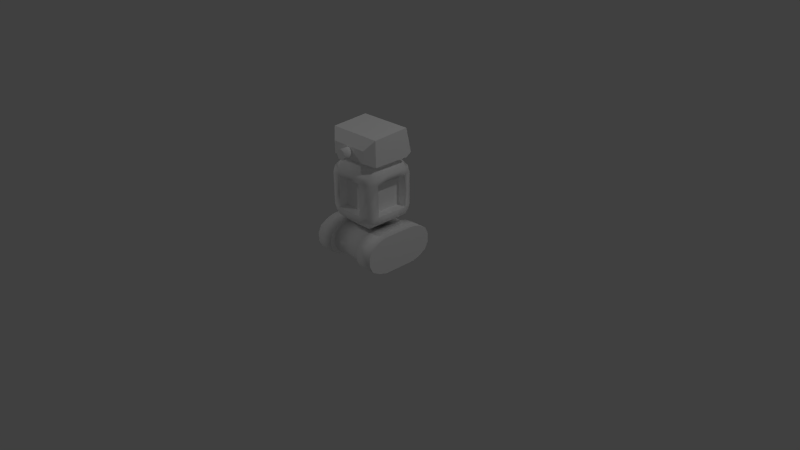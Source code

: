 # Source: botA02.blend  (saved by Blender 2.69.0; exported with 4.5.12 LTS)
import bpy
from mathutils import Matrix  # noqa: F401  (used for matrix-valued properties, if any)

bpy.ops.wm.read_factory_settings(use_empty=True)
scene = bpy.context.scene
scene.name = 'Scene'

# ---- collections
col_collection_1 = bpy.data.collections.new('Collection 1'); scene.collection.children.link(col_collection_1)

# ---- materials (node trees are filled in below, after node groups)
mat_metal = bpy.data.materials.new('Metal')
mat_metal.alpha_threshold = 0.0
mat_metal.use_transparent_shadow = False
mat_metal.preview_render_type = 'SHADERBALL'
mat_metal.diffuse_color = (1.0, 1.0, 1.0, 1.0)
mat_metal.roughness = 0.5
mat_metal.specular_intensity = 1.0
mat_metal.line_color = (0.0, 0.0, 0.0, 1.0)

# ---- material node trees

# ---- world
world_world = bpy.data.worlds.new('World'); scene.world = world_world
world_world.color = (0.05088, 0.05088, 0.05088)
world_world.use_sun_shadow = False
world_world.sun_shadow_jitter_overblur = 0.0
world_world.cycles.sampling_method = 'MANUAL'
world_world.cycles.sample_map_resolution = 256

# ---- cameras
cam_camera = bpy.data.cameras.new('Camera')
cam_camera.clip_end = 100.0
cam_camera.lens = 35.0
cam_camera.sensor_width = 32.0
cam_camera.sensor_height = 18.0
cam_camera.ortho_scale = 7.314
cam_camera.dof.focus_distance = 0.0
cam_camera.dof.aperture_fstop = 128.0

# ---- lights
light_lamp_002 = bpy.data.lights.new('Lamp.002', 'POINT')
light_lamp_002.transmission_factor = 0.0
light_lamp_002.cutoff_distance = 30.0
light_lamp_002.energy = 100.0
light_lamp_002.shadow_buffer_clip_start = 1.001
light_lamp_002.shadow_soft_size = 0.1
light_lamp_002.shadow_maximum_resolution = 0.006
light_lamp_002.use_absolute_resolution = True
light_lamp_002.cycles.use_multiple_importance_sampling = False
light_lamp_001 = bpy.data.lights.new('Lamp.001', 'POINT')
light_lamp_001.transmission_factor = 0.0
light_lamp_001.cutoff_distance = 30.0
light_lamp_001.energy = 100.0
light_lamp_001.shadow_buffer_clip_start = 1.001
light_lamp_001.shadow_soft_size = 0.1
light_lamp_001.shadow_maximum_resolution = 0.006
light_lamp_001.use_absolute_resolution = True
light_lamp_001.cycles.use_multiple_importance_sampling = False
light_lamp = bpy.data.lights.new('Lamp', 'POINT')
light_lamp.transmission_factor = 0.0
light_lamp.cutoff_distance = 30.0
light_lamp.energy = 100.0
light_lamp.shadow_buffer_clip_start = 1.001
light_lamp.shadow_soft_size = 0.1
light_lamp.shadow_maximum_resolution = 0.006
light_lamp.use_absolute_resolution = True
light_lamp.cycles.use_multiple_importance_sampling = False

# ---- meshes
me_bota_head = bpy.data.meshes.new('botA_Head')
me_bota_head.from_pydata([(0.006691, 0.1953, 0.4707), (-0.006593, 0.1954, 0.4707), (-0.01962, 0.1928, 0.4707), (-0.0319, 0.1877, 0.4707), (-0.04295, 0.1803, 0.4707), (-0.05235, 0.1709, 0.4707), (-0.05974, 0.1599, 0.4707), (-0.06483, 0.1476, 0.4707), (-0.06743, 0.1346, 0.4707), (-0.06744, 0.1213, 0.4707), (-0.06486, 0.1083, 0.4707), (-0.05978, 0.09602, 0.4707), (-0.05241, 0.08497, 0.4707), (-0.04303, 0.07557, 0.4707), (-0.03199, 0.06818, 0.4707), (-0.01972, 0.06309, 0.4707), (-0.006691, 0.06048, 0.4707), (0.006593, 0.06048, 0.4707), (0.01962, 0.06306, 0.4707), (0.0319, 0.06813, 0.4707), (0.04295, 0.0755, 0.4707), (0.05235, 0.08489, 0.4707), (0.05974, 0.09593, 0.4707), (0.06483, 0.1082, 0.4707), (0.06743, 0.1212, 0.4707), (0.06744, 0.1345, 0.4707), (0.06486, 0.1475, 0.4707), (0.05978, 0.1598, 0.4707), (0.05241, 0.1709, 0.4707), (0.04303, 0.1803, 0.4707), (0.03199, 0.1877, 0.4707), (0.01972, 0.1927, 0.4707), (0.006691, 0.1953, 0.3482), (-0.006593, 0.1954, 0.3482), (-0.01962, 0.1928, 0.3482), (-0.0319, 0.1877, 0.3482), (-0.04295, 0.1803, 0.3482), (-0.05235, 0.1709, 0.3482), (-0.05974, 0.1599, 0.3482), (-0.06483, 0.1476, 0.3482), (-0.06743, 0.1346, 0.3482), (-0.06744, 0.1213, 0.3482), (-0.06486, 0.1083, 0.3482), (-0.05978, 0.09602, 0.3482), (-0.05241, 0.08497, 0.3482), (-0.04303, 0.07557, 0.3482), (-0.03199, 0.06818, 0.3482), (-0.01972, 0.06309, 0.3482), (-0.006691, 0.06048, 0.3482), (0.006593, 0.06048, 0.3482), (0.01962, 0.06306, 0.3482), (0.0319, 0.06813, 0.3482), (0.04295, 0.0755, 0.3482), (0.05235, 0.08489, 0.3482), (0.05974, 0.09593, 0.3482), (0.06483, 0.1082, 0.3482), (0.06743, 0.1212, 0.3482), (0.06744, 0.1345, 0.3482), (0.06486, 0.1475, 0.3482), (0.05978, 0.1598, 0.3482), (0.05241, 0.1709, 0.3482), (0.04303, 0.1803, 0.3482), (0.03199, 0.1877, 0.3482), (0.01972, 0.1927, 0.3482), (-0.2572, 0.04728, 0.3482), (-0.3675, 0.04838, -0.3203), (0.3675, 0.04838, -0.3203), (0.2572, 0.04728, 0.3482), (-0.2572, 0.2086, 0.3482), (-0.3675, 0.2305, -0.2804), (0.3675, 0.2305, -0.2804), (0.2572, 0.2086, 0.3482), (-0.3675, 0.3412, 0.2475), (-0.3675, 0.375, -0.2475), (-0.3675, -3.913e-08, -0.2475), (-0.3675, 2.775e-07, 0.2475), (0.3675, 0.375, -0.2475), (0.3675, 0.3412, 0.2475), (0.3675, 2.775e-07, 0.2475), (0.3675, -3.913e-08, -0.2475)], [], [(24, 56, 57, 25), (2, 34, 35, 3), (13, 45, 46, 14), (22, 54, 55, 23), (0, 32, 33, 1), (11, 43, 44, 12), (31, 63, 32, 0), (20, 52, 53, 21), (9, 41, 42, 10), (29, 61, 62, 30), (18, 50, 51, 19), (7, 39, 40, 8), (27, 59, 60, 28), (16, 48, 49, 17), (5, 37, 38, 6), (25, 57, 58, 26), (3, 35, 36, 4), (14, 46, 47, 15), (23, 55, 56, 24), (1, 33, 34, 2), (12, 44, 45, 13), (21, 53, 54, 22), (10, 42, 43, 11), (30, 62, 63, 31), (19, 51, 52, 20), (8, 40, 41, 9), (28, 60, 61, 29), (17, 49, 50, 18), (6, 38, 39, 7), (26, 58, 59, 27), (4, 36, 37, 5), (15, 47, 48, 16), (1, 2, 31, 0), (2, 3, 30, 31), (3, 4, 29, 30), (4, 5, 28, 29), (5, 6, 27, 28), (6, 7, 26, 27), (7, 8, 25, 26), (8, 9, 24, 25), (9, 10, 23, 24), (10, 11, 22, 23), (11, 12, 21, 22), (12, 13, 20, 21), (13, 14, 19, 20), (14, 15, 18, 19), (15, 16, 17, 18), (73, 69, 65, 74), (69, 70, 66, 65), (77, 71, 67, 78), (71, 68, 64, 67), (74, 65, 66, 79), (76, 70, 69, 73), (68, 72, 75, 64), (72, 73, 74, 75), (70, 76, 79, 66), (76, 77, 78, 79), (64, 75, 78, 67), (75, 74, 79, 78), (71, 77, 72, 68), (77, 76, 73, 72)])
me_bota_head.polygons.foreach_set('use_smooth', [1, 1, 1, 1, 1, 1, 1, 1, 1, 1, 1, 1, 1, 1, 1, 1, 1, 1, 1, 1, 1, 1, 1, 1, 1, 1, 1, 1, 1, 1, 1, 1, 0, 0, 0, 0, 0, 0, 0, 0, 0, 0, 0, 0, 0, 0, 0, 0, 0, 0, 0, 0, 0, 0, 0, 0, 0, 0, 0, 0, 0])
_uv = me_bota_head.uv_layers.new(name='UVMap')
_uv.uv.foreach_set('vector', [0.6289, 0.7751, 0.3443, 0.7751, 0.3443, 0.7443, 0.6289, 0.7443, 0.6289, 0.4668, 0.3443, 0.4668, 0.3443, 0.436, 0.6289, 0.436, 0.6289, 0.1276, 0.3443, 0.1276, 0.3443, 0.0968, 0.6289, 0.0968, 0.6289, 0.8368, 0.3443, 0.8368, 0.3443, 0.806, 0.6289, 0.806, 0.6289, 0.5285, 0.3443, 0.5285, 0.3443, 0.4976, 0.6289, 0.4976, 0.6289, 0.1893, 0.3443, 0.1893, 0.3443, 0.1585, 0.6289, 0.1585, 0.6289, 0.5593, 0.3443, 0.5593, 0.3443, 0.5285, 0.6289, 0.5285, 0.6289, 0.8985, 0.3443, 0.8985, 0.3443, 0.8676, 0.6289, 0.8676, 0.6289, 0.251, 0.3443, 0.251, 0.3443, 0.2201, 0.6289, 0.2201, 0.6289, 0.621, 0.3443, 0.621, 0.3443, 0.5901, 0.6289, 0.5901, 0.6289, 0.9601, 0.3443, 0.9601, 0.3443, 0.9293, 0.6289, 0.9293, 0.6289, 0.3126, 0.3443, 0.3126, 0.3443, 0.2818, 0.6289, 0.2818, 0.6289, 0.6826, 0.3443, 0.6826, 0.3443, 0.6518, 0.6289, 0.6518, 0.6289, 0.03513, 0.3443, 0.03513, 0.3443, 0.004296, 0.6289, 0.004295, 0.6289, 0.3743, 0.3443, 0.3743, 0.3443, 0.3435, 0.6289, 0.3435, 0.6289, 0.7443, 0.3443, 0.7443, 0.3443, 0.7135, 0.6289, 0.7135, 0.6289, 0.436, 0.3443, 0.436, 0.3443, 0.4051, 0.6289, 0.4051, 0.6289, 0.0968, 0.3443, 0.0968, 0.3443, 0.06596, 0.6289, 0.06596, 0.6289, 0.806, 0.3443, 0.806, 0.3443, 0.7751, 0.6289, 0.7751, 0.6289, 0.4976, 0.3443, 0.4976, 0.3443, 0.4668, 0.6289, 0.4668, 0.6289, 0.1585, 0.3443, 0.1585, 0.3443, 0.1276, 0.6289, 0.1276, 0.6289, 0.8676, 0.3443, 0.8676, 0.3443, 0.8368, 0.6289, 0.8368, 0.6289, 0.2201, 0.3443, 0.2201, 0.3443, 0.1893, 0.6289, 0.1893, 0.6289, 0.5901, 0.3443, 0.5901, 0.3443, 0.5593, 0.6289, 0.5593, 0.6289, 0.9293, 0.3443, 0.9293, 0.3443, 0.8985, 0.6289, 0.8985, 0.6289, 0.2818, 0.3443, 0.2818, 0.3443, 0.251, 0.6289, 0.251, 0.6289, 0.6518, 0.3443, 0.6518, 0.3443, 0.621, 0.6289, 0.621, 0.6289, 0.991, 0.3443, 0.991, 0.3443, 0.9601, 0.6289, 0.9601, 0.6289, 0.3435, 0.3443, 0.3435, 0.3443, 0.3126, 0.6289, 0.3126, 0.6289, 0.7135, 0.3443, 0.7135, 0.3443, 0.6826, 0.6289, 0.6826, 0.6289, 0.4051, 0.3443, 0.4051, 0.3443, 0.3743, 0.6289, 0.3743, 0.6289, 0.06596, 0.3443, 0.06596, 0.3443, 0.03513, 0.6289, 0.03513, 0.7974, 0.8544, 0.7199, 0.9062, 0.9152, 0.7109, 0.8633, 0.7885, 0.7199, 0.9062, 0.6337, 0.9419, 0.9509, 0.6248, 0.9152, 0.7109, 0.6337, 0.9419, 0.5422, 0.9601, 0.969, 0.5333, 0.9509, 0.6248, 0.5422, 0.9601, 0.449, 0.9601, 0.9691, 0.4401, 0.969, 0.5333, 0.449, 0.9601, 0.3575, 0.9419, 0.9509, 0.3486, 0.9691, 0.4401, 0.3575, 0.9419, 0.2714, 0.9062, 0.9152, 0.2624, 0.9509, 0.3486, 0.2714, 0.9062, 0.1938, 0.8544, 0.8634, 0.1849, 0.9152, 0.2624, 0.1938, 0.8544, 0.1279, 0.7884, 0.7974, 0.119, 0.8634, 0.1849, 0.1279, 0.7884, 0.0761, 0.7109, 0.7199, 0.06714, 0.7974, 0.119, 0.0761, 0.7109, 0.04041, 0.6247, 0.6338, 0.03145, 0.7199, 0.06714, 0.04041, 0.6247, 0.02223, 0.5333, 0.5423, 0.01325, 0.6338, 0.03145, 0.02223, 0.5333, 0.02223, 0.44, 0.449, 0.01325, 0.5423, 0.01325, 0.02223, 0.44, 0.04043, 0.3486, 0.3576, 0.03144, 0.449, 0.01325, 0.04043, 0.3486, 0.07612, 0.2624, 0.2714, 0.06712, 0.3576, 0.03144, 0.07612, 0.2624, 0.1279, 0.1849, 0.1939, 0.1189, 0.2714, 0.06712, 0.0444, 0.2552, 0.0279, 0.1827, 0.007901, 0.09149, 0.0444, 0.06724, 0.312, 0.5781, 0.6804, 0.5781, 0.6804, 0.6715, 0.312, 0.6715, 0.6999, 0.2382, 0.6251, 0.1718, 0.6251, 0.09093, 0.6999, 0.06724, 0.6251, 0.1718, 0.3673, 0.1718, 0.3673, 0.09093, 0.6251, 0.09093, 0.312, 0.7154, 0.312, 0.6715, 0.6804, 0.6715, 0.6804, 0.7154, 0.6804, 0.5038, 0.6804, 0.5781, 0.312, 0.5781, 0.312, 0.5038, 0.3673, 0.1718, 0.2925, 0.2382, 0.2925, 0.06724, 0.3673, 0.09093, 0.2925, 0.2382, 0.0444, 0.2552, 0.0444, 0.06724, 0.2925, 0.06724, 0.9645, 0.1827, 0.948, 0.2552, 0.948, 0.06724, 0.9845, 0.09149, 0.948, 0.2552, 0.6999, 0.2382, 0.6999, 0.06724, 0.948, 0.06724, 0.3673, 0.09093, 0.312, 0.0352, 0.6804, 0.03521, 0.6251, 0.09093, 0.312, 0.9634, 0.312, 0.7154, 0.6804, 0.7154, 0.6804, 0.9634, 0.6251, 0.1718, 0.6804, 0.2552, 0.312, 0.2552, 0.3673, 0.1718, 0.6804, 0.2552, 0.6804, 0.5038, 0.312, 0.5038, 0.312, 0.2552])
me_bota_head.materials.append(mat_metal)
me_bota_head.use_remesh_preserve_volume = False
me_bota_head.use_remesh_preserve_attributes = False
me_bota_head.use_mirror_vertex_groups = False
me_bota_head.update()
me_bota_body = bpy.data.meshes.new('botA_Body')
me_bota_body.from_pydata([(-0.3142, 0.1351, 0.3142), (-0.3142, 0.1351, -0.3142), (0.3142, 0.1351, -0.3142), (0.3142, 0.1351, 0.3142), (-0.3142, 0.7399, 0.3142), (-0.3142, 0.7399, -0.3142), (0.3142, 0.7399, -0.3142), (0.3142, 0.7399, 0.3142), (-0.3675, 0.7399, 0.2205), (-0.3675, 0.7399, 0.0735), (-0.3675, 0.7399, -0.0735), (-0.3675, 0.7399, -0.2205), (-0.3675, 0.1351, -0.2205), (-0.3675, 0.1351, -0.0735), (-0.3675, 0.1351, 0.0735), (-0.3675, 0.1351, 0.2205), (0.3675, 0.7399, -0.2205), (0.3675, 0.7399, -0.0735), (0.3675, 0.7399, 0.0735), (0.3675, 0.7399, 0.2205), (0.3675, 0.1351, 0.2205), (0.3675, 0.1351, 0.0735), (0.3675, 0.1351, -0.0735), (0.3675, 0.1351, -0.2205), (-0.3307, 0.2215, 0.3307), (-0.3307, 0.4375, 0.3307), (-0.3307, 0.6535, 0.3307), (-0.3307, 0.6535, -0.3308), (-0.3307, 0.4375, -0.3308), (-0.3307, 0.2215, -0.3308), (0.3307, 0.6535, -0.3308), (0.3307, 0.4375, -0.3308), (0.3307, 0.2215, -0.3308), (0.3307, 0.6535, 0.3307), (0.3307, 0.4375, 0.3307), (0.3307, 0.2215, 0.3307), (-0.3675, 0.6535, 0.2205), (-0.3675, 0.4375, 0.2205), (-0.3675, 0.2215, 0.2205), (-0.3675, 0.6535, 0.0735), (-0.3675, 0.2215, 0.0735), (-0.3675, 0.6535, -0.0735), (-0.3675, 0.2215, -0.0735), (-0.3675, 0.6535, -0.2205), (-0.3675, 0.4375, -0.2205), (-0.3675, 0.2215, -0.2205), (0.3675, 0.6535, -0.2205), (0.3675, 0.4375, -0.2205), (0.3675, 0.2215, -0.2205), (0.3675, 0.6535, -0.0735), (0.3675, 0.2215, -0.0735), (0.3675, 0.6535, 0.0735), (0.3675, 0.2215, 0.0735), (0.3675, 0.6535, 0.2205), (0.3675, 0.4375, 0.2205), (0.3675, 0.2215, 0.2205), (-0.1838, 0.7399, -0.3675), (0.0, 0.7399, -0.3675), (0.1838, 0.7399, -0.3675), (0.1838, 0.1351, -0.3675), (0.0, 0.1351, -0.3675), (-0.1838, 0.1351, -0.3675), (0.1838, 0.7399, 0.3675), (0.0, 0.7399, 0.3675), (-0.1838, 0.7399, 0.3675), (-0.1838, 0.1351, 0.3675), (0.0, 0.1351, 0.3675), (0.1838, 0.1351, 0.3675), (-0.1838, 1.411e-07, 0.2205), (0.0, 1.411e-07, 0.2205), (0.1838, 1.411e-07, 0.2205), (-0.1838, 4.702e-08, 0.0735), (0.0, 4.702e-08, 0.0735), (0.1838, 4.702e-08, 0.0735), (-0.1838, -4.702e-08, -0.0735), (0.0, -4.702e-08, -0.0735), (0.1838, -4.702e-08, -0.0735), (-0.1838, -1.411e-07, -0.2205), (0.0, -1.411e-07, -0.2205), (0.1838, -1.411e-07, -0.2205), (0.1838, 0.875, 0.2205), (0.0, 0.875, 0.2205), (-0.1838, 0.875, 0.2205), (0.1838, 0.875, 0.0735), (0.0, 0.875, 0.0735), (-0.1838, 0.875, 0.0735), (0.1838, 0.875, -0.0735), (0.0, 0.875, -0.0735), (-0.1838, 0.875, -0.0735), (0.1838, 0.875, -0.2205), (0.0, 0.875, -0.2205), (-0.1838, 0.875, -0.2205), (0.1838, 0.6535, -0.3675), (0.0, 0.6535, -0.3675), (-0.1838, 0.6535, -0.3675), (0.1838, 0.4375, -0.3675), (0.2425, 0.6535, -0.2205), (-0.1838, 0.4375, -0.3675), (0.1838, 0.2215, -0.3675), (0.0, 0.2215, -0.3675), (-0.1838, 0.2215, -0.3675), (-0.1838, 0.6535, 0.3675), (0.0, 0.6535, 0.3675), (0.1838, 0.6535, 0.3675), (-0.1838, 0.4375, 0.3675), (0.1838, 0.6535, -0.2425), (0.1838, 0.4375, 0.3675), (-0.1838, 0.2215, 0.3675), (0.0, 0.2215, 0.3675), (0.1838, 0.2215, 0.3675), (-0.1838, 0.6535, 0.2425), (0.0, 0.6535, 0.2425), (0.1838, 0.6535, 0.2425), (-0.1838, 0.4375, 0.2425), (0.0, 0.4375, 0.2425), (0.1838, 0.4375, 0.2425), (-0.1838, 0.2215, 0.2425), (0.0, 0.2215, 0.2425), (0.1838, 0.2215, 0.2425), (0.0, 0.6535, -0.2425), (-0.1838, 0.6535, -0.2425), (0.1838, 0.4375, -0.2425), (0.0, 0.4375, -0.2425), (-0.1838, 0.4375, -0.2425), (0.1838, 0.2215, -0.2425), (0.0, 0.2215, -0.2425), (-0.1838, 0.2215, -0.2425), (0.2425, 0.4375, -0.2205), (0.2425, 0.2215, -0.2205), (0.2425, 0.6535, -0.0735), (0.2425, 0.4375, -0.0735), (0.2425, 0.2215, -0.0735), (0.2425, 0.6535, 0.0735), (0.2425, 0.4375, 0.0735), (0.2425, 0.2215, 0.0735), (0.2425, 0.6535, 0.2205), (0.2425, 0.4375, 0.2205), (0.2425, 0.2215, 0.2205), (-0.2425, 0.6535, 0.2205), (-0.2425, 0.4375, 0.2205), (-0.2425, 0.2215, 0.2205), (-0.2425, 0.6535, 0.0735), (-0.2425, 0.4375, 0.0735), (-0.2425, 0.2215, 0.0735), (-0.2425, 0.6535, -0.0735), (-0.2425, 0.4375, -0.0735), (-0.2425, 0.2215, -0.0735), (-0.2425, 0.6535, -0.2205), (-0.2425, 0.4375, -0.2205), (-0.2425, 0.2215, -0.2205)], [], [(45, 29, 1, 12), (98, 32, 2, 59), (55, 35, 3, 20), (107, 24, 0, 65), (79, 59, 2, 23), (91, 56, 5, 11), (24, 38, 15, 0), (38, 40, 14, 15), (40, 42, 13, 14), (42, 45, 12, 13), (32, 48, 23, 2), (48, 50, 22, 23), (50, 52, 21, 22), (52, 55, 20, 21), (67, 70, 20, 3), (70, 73, 21, 20), (73, 76, 22, 21), (76, 79, 23, 22), (64, 82, 8, 4), (82, 85, 9, 8), (85, 88, 10, 9), (88, 91, 11, 10), (11, 5, 27, 43), (43, 27, 28, 44), (44, 28, 29, 45), (58, 6, 30, 92), (92, 30, 31, 95), (95, 31, 32, 98), (19, 7, 33, 53), (53, 33, 34, 54), (54, 34, 35, 55), (64, 4, 26, 101), (101, 26, 25, 104), (104, 25, 24, 107), (4, 8, 36, 26), (26, 36, 37, 25), (25, 37, 38, 24), (8, 9, 39, 36), (36, 39, 141, 138), (40, 38, 140, 143), (9, 10, 41, 39), (39, 41, 144, 141), (42, 40, 143, 146), (10, 11, 43, 41), (41, 43, 147, 144), (45, 42, 146, 149), (6, 16, 46, 30), (30, 46, 47, 31), (31, 47, 48, 32), (16, 17, 49, 46), (46, 49, 129, 96), (50, 48, 128, 131), (17, 18, 51, 49), (49, 51, 132, 129), (52, 50, 131, 134), (18, 19, 53, 51), (51, 53, 135, 132), (55, 52, 134, 137), (29, 100, 61, 1), (100, 99, 60, 61), (99, 98, 59, 60), (35, 109, 67, 3), (109, 108, 66, 67), (108, 107, 65, 66), (12, 1, 61, 77), (77, 61, 60, 78), (78, 60, 59, 79), (16, 6, 58, 89), (89, 58, 57, 90), (90, 57, 56, 91), (0, 15, 68, 65), (65, 68, 69, 66), (66, 69, 70, 67), (15, 14, 71, 68), (68, 71, 72, 69), (69, 72, 73, 70), (14, 13, 74, 71), (71, 74, 75, 72), (72, 75, 76, 73), (13, 12, 77, 74), (74, 77, 78, 75), (75, 78, 79, 76), (7, 19, 80, 62), (62, 80, 81, 63), (63, 81, 82, 64), (19, 18, 83, 80), (80, 83, 84, 81), (81, 84, 85, 82), (18, 17, 86, 83), (83, 86, 87, 84), (84, 87, 88, 85), (17, 16, 89, 86), (86, 89, 90, 87), (87, 90, 91, 88), (5, 56, 94, 27), (56, 57, 93, 94), (57, 58, 92, 93), (27, 94, 97, 28), (97, 94, 120, 123), (92, 95, 121, 105), (28, 97, 100, 29), (100, 97, 123, 126), (95, 98, 124, 121), (7, 62, 103, 33), (62, 63, 102, 103), (63, 64, 101, 102), (33, 103, 106, 34), (106, 103, 112, 115), (101, 104, 113, 110), (34, 106, 109, 35), (109, 106, 115, 118), (104, 107, 116, 113), (112, 111, 114, 115), (111, 110, 113, 114), (115, 114, 117, 118), (114, 113, 116, 117), (108, 109, 118, 117), (107, 108, 117, 116), (103, 102, 111, 112), (102, 101, 110, 111), (120, 119, 122, 123), (119, 105, 121, 122), (123, 122, 125, 126), (122, 121, 124, 125), (99, 100, 126, 125), (98, 99, 125, 124), (94, 93, 119, 120), (93, 92, 105, 119), (96, 129, 130, 127), (127, 130, 131, 128), (129, 132, 133, 130), (130, 133, 134, 131), (132, 135, 136, 133), (133, 136, 137, 134), (54, 55, 137, 136), (53, 54, 136, 135), (48, 47, 127, 128), (47, 46, 96, 127), (138, 141, 142, 139), (139, 142, 143, 140), (141, 144, 145, 142), (142, 145, 146, 143), (144, 147, 148, 145), (145, 148, 149, 146), (44, 45, 149, 148), (43, 44, 148, 147), (38, 37, 139, 140), (37, 36, 138, 139)])
me_bota_body.polygons.foreach_set('use_smooth', [1, 1, 1, 1, 1, 1, 1, 1, 1, 1, 1, 1, 1, 1, 1, 1, 1, 1, 1, 1, 1, 1, 1, 1, 1, 1, 1, 1, 1, 1, 1, 1, 1, 1, 1, 1, 1, 1, 0, 0, 1, 0, 0, 1, 0, 0, 1, 1, 1, 1, 0, 0, 1, 0, 0, 1, 0, 0, 1, 1, 1, 1, 1, 1, 1, 1, 1, 1, 1, 1, 1, 1, 1, 1, 0, 0, 1, 0, 0, 1, 0, 0, 1, 1, 1, 1, 0, 0, 1, 0, 0, 1, 0, 0, 1, 1, 1, 1, 0, 0, 1, 0, 0, 1, 1, 1, 1, 0, 0, 1, 0, 0, 0, 0, 0, 0, 0, 0, 0, 0, 0, 0, 0, 0, 0, 0, 0, 0, 0, 0, 0, 0, 0, 0, 0, 0, 0, 0, 0, 0, 0, 0, 0, 0, 0, 0, 0, 0])
_uv = me_bota_body.uv_layers.new(name='UVMap')
_uv.uv.foreach_set('vector', [0.6403, 0.2915, 0.5297, 0.3001, 0.5306, 0.2206, 0.6303, 0.2051, 0.6403, 0.2952, 0.4973, 0.3036, 0.5018, 0.2243, 0.6323, 0.2088, 0.6398, 0.3011, 0.5291, 0.3098, 0.5301, 0.2302, 0.6298, 0.2147, 0.6369, 0.2952, 0.494, 0.3036, 0.4985, 0.2243, 0.629, 0.2088, 0.5438, 0.03398, 0.6323, 0.2088, 0.5018, 0.2243, 0.4038, 0.2031, 0.4746, 0.9704, 0.3861, 0.7956, 0.5166, 0.7801, 0.6146, 0.8013, 0.494, 0.3036, 0.3858, 0.288, 0.4005, 0.2031, 0.4985, 0.2243, 0.01561, 0.7163, 0.01561, 0.5739, 0.0993, 0.5739, 0.0993, 0.7163, 0.01561, 0.5739, 0.01561, 0.4315, 0.0993, 0.4315, 0.0993, 0.5739, 0.01561, 0.4315, 0.01561, 0.2892, 0.0993, 0.2892, 0.0993, 0.4315, 0.4973, 0.3036, 0.3892, 0.288, 0.4038, 0.2031, 0.5018, 0.2243, 0.9807, 0.2892, 0.9807, 0.4315, 0.897, 0.4315, 0.897, 0.2892, 0.9807, 0.4315, 0.9807, 0.5739, 0.897, 0.5739, 0.897, 0.4315, 0.9807, 0.5739, 0.9807, 0.7163, 0.897, 0.7163, 0.897, 0.5739, 0.4017, 0.2071, 0.4994, 0.038, 0.6298, 0.2147, 0.5301, 0.2302, 0.6761, 0.7163, 0.6761, 0.5739, 0.897, 0.5739, 0.897, 0.7163, 0.6761, 0.5739, 0.6761, 0.4315, 0.897, 0.4315, 0.897, 0.5739, 0.6761, 0.4315, 0.6761, 0.2892, 0.897, 0.2892, 0.897, 0.4315, 0.6128, 0.8069, 0.5151, 0.976, 0.3847, 0.7993, 0.4845, 0.7838, 0.3168, 0.2897, 0.3168, 0.432, 0.09597, 0.432, 0.09597, 0.2897, 0.3168, 0.432, 0.3168, 0.5744, 0.09597, 0.5744, 0.09597, 0.432, 0.3168, 0.5744, 0.3168, 0.7168, 0.09597, 0.7168, 0.09597, 0.5744, 0.6146, 0.8013, 0.5166, 0.7801, 0.5211, 0.7007, 0.6292, 0.7163, 0.6292, 0.7163, 0.5211, 0.7007, 0.5268, 0.5005, 0.6408, 0.5033, 0.6408, 0.5033, 0.5268, 0.5005, 0.5297, 0.3001, 0.6403, 0.2915, 0.6162, 0.8069, 0.4878, 0.7838, 0.4887, 0.7042, 0.6289, 0.722, 0.6289, 0.722, 0.4887, 0.7042, 0.4916, 0.5038, 0.6403, 0.5075, 0.6403, 0.5075, 0.4916, 0.5038, 0.4973, 0.3036, 0.6403, 0.2952, 0.6141, 0.8109, 0.516, 0.7897, 0.5205, 0.7104, 0.6287, 0.726, 0.6287, 0.726, 0.5205, 0.7104, 0.5262, 0.5101, 0.6403, 0.5129, 0.6403, 0.5129, 0.5262, 0.5101, 0.5291, 0.3098, 0.6398, 0.3011, 0.6128, 0.8069, 0.4845, 0.7838, 0.4854, 0.7042, 0.6256, 0.722, 0.6256, 0.722, 0.4854, 0.7042, 0.4883, 0.5038, 0.6369, 0.5075, 0.6369, 0.5075, 0.4883, 0.5038, 0.494, 0.3036, 0.6369, 0.2952, 0.4845, 0.7838, 0.3847, 0.7993, 0.3748, 0.7129, 0.4854, 0.7042, 0.4854, 0.7042, 0.3748, 0.7129, 0.3742, 0.501, 0.4883, 0.5038, 0.4883, 0.5038, 0.3742, 0.501, 0.3858, 0.288, 0.494, 0.3036, 0.09597, 0.2897, 0.09597, 0.432, 0.01228, 0.432, 0.01228, 0.2897, 0.5918, 0.7399, 0.5918, 0.8226, 0.5215, 0.8226, 0.5215, 0.7399, 0.5918, 0.4144, 0.5918, 0.497, 0.5215, 0.497, 0.5215, 0.4144, 0.09597, 0.432, 0.09597, 0.5744, 0.01228, 0.5744, 0.01228, 0.432, 0.5918, 0.8226, 0.5918, 0.9053, 0.5215, 0.9053, 0.5215, 0.8226, 0.5918, 0.3317, 0.5918, 0.4144, 0.5215, 0.4144, 0.5215, 0.3317, 0.09597, 0.5744, 0.09597, 0.7168, 0.01228, 0.7168, 0.01228, 0.5744, 0.5918, 0.9053, 0.5918, 0.9879, 0.5215, 0.9879, 0.5215, 0.9053, 0.5918, 0.2491, 0.5918, 0.3317, 0.5215, 0.3317, 0.5215, 0.2491, 0.4878, 0.7838, 0.3881, 0.7993, 0.3781, 0.7129, 0.4887, 0.7042, 0.4887, 0.7042, 0.3781, 0.7129, 0.3776, 0.501, 0.4916, 0.5038, 0.4916, 0.5038, 0.3776, 0.501, 0.3892, 0.288, 0.4973, 0.3036, 0.8936, 0.7168, 0.8936, 0.5744, 0.9773, 0.5744, 0.9773, 0.7168, 0.4504, 0.9879, 0.4504, 0.9053, 0.5207, 0.9053, 0.5207, 0.9879, 0.4504, 0.3317, 0.4504, 0.2491, 0.5207, 0.2491, 0.5207, 0.3317, 0.8936, 0.5744, 0.8936, 0.432, 0.9773, 0.432, 0.9773, 0.5744, 0.4504, 0.9053, 0.4504, 0.8226, 0.5207, 0.8226, 0.5207, 0.9053, 0.4504, 0.4144, 0.4504, 0.3317, 0.5207, 0.3317, 0.5207, 0.4144, 0.8936, 0.432, 0.8936, 0.2897, 0.9773, 0.2897, 0.9773, 0.432, 0.4504, 0.8226, 0.4504, 0.7399, 0.5207, 0.7399, 0.5207, 0.8226, 0.4504, 0.497, 0.4504, 0.4144, 0.5207, 0.4144, 0.5207, 0.497, 0.5297, 0.3001, 0.3895, 0.2824, 0.4022, 0.1975, 0.5306, 0.2206, 0.3202, 0.01211, 0.4981, 0.01211, 0.4981, 0.09581, 0.3202, 0.09581, 0.4981, 0.01211, 0.6761, 0.01212, 0.6761, 0.09581, 0.4981, 0.09581, 0.5291, 0.3098, 0.3889, 0.292, 0.4017, 0.2071, 0.5301, 0.2302, 0.6761, 0.9933, 0.4981, 0.9933, 0.4981, 0.9096, 0.6761, 0.9096, 0.4981, 0.9933, 0.3202, 0.9933, 0.3202, 0.9096, 0.4981, 0.9096, 0.6303, 0.2051, 0.5306, 0.2206, 0.4022, 0.1975, 0.5, 0.02837, 0.3202, 0.2892, 0.3202, 0.09581, 0.4981, 0.09581, 0.4981, 0.2892, 0.4981, 0.2892, 0.4981, 0.09581, 0.6761, 0.09581, 0.6761, 0.2892, 0.3881, 0.7993, 0.4878, 0.7838, 0.6162, 0.8069, 0.5184, 0.976, 0.6728, 0.7168, 0.6728, 0.9101, 0.4948, 0.9101, 0.4948, 0.7168, 0.4948, 0.7168, 0.4948, 0.9101, 0.3168, 0.9101, 0.3168, 0.7168, 0.4985, 0.2243, 0.4005, 0.2031, 0.5404, 0.03398, 0.629, 0.2088, 0.3202, 0.9096, 0.3202, 0.7163, 0.4981, 0.7163, 0.4981, 0.9096, 0.4981, 0.9096, 0.4981, 0.7163, 0.6761, 0.7163, 0.6761, 0.9096, 0.0993, 0.7163, 0.0993, 0.5739, 0.3202, 0.5739, 0.3202, 0.7163, 0.3202, 0.7163, 0.3202, 0.5739, 0.4981, 0.5739, 0.4981, 0.7163, 0.4981, 0.7163, 0.4981, 0.5739, 0.6761, 0.5739, 0.6761, 0.7163, 0.0993, 0.5739, 0.0993, 0.4315, 0.3202, 0.4315, 0.3202, 0.5739, 0.3202, 0.5739, 0.3202, 0.4315, 0.4981, 0.4315, 0.4981, 0.5739, 0.4981, 0.5739, 0.4981, 0.4315, 0.6761, 0.4315, 0.6761, 0.5739, 0.0993, 0.4315, 0.0993, 0.2892, 0.3202, 0.2892, 0.3202, 0.4315, 0.3202, 0.4315, 0.3202, 0.2892, 0.4981, 0.2892, 0.4981, 0.4315, 0.4981, 0.4315, 0.4981, 0.2892, 0.6761, 0.2892, 0.6761, 0.4315, 0.516, 0.7897, 0.6141, 0.8109, 0.4741, 0.98, 0.3856, 0.8052, 0.6728, 0.09632, 0.6728, 0.2897, 0.4948, 0.2897, 0.4948, 0.09632, 0.4948, 0.09632, 0.4948, 0.2897, 0.3168, 0.2897, 0.3168, 0.09632, 0.8936, 0.2897, 0.8936, 0.432, 0.6728, 0.432, 0.6728, 0.2897, 0.6728, 0.2897, 0.6728, 0.432, 0.4948, 0.432, 0.4948, 0.2897, 0.4948, 0.2897, 0.4948, 0.432, 0.3168, 0.432, 0.3168, 0.2897, 0.8936, 0.432, 0.8936, 0.5744, 0.6728, 0.5744, 0.6728, 0.432, 0.6728, 0.432, 0.6728, 0.5744, 0.4948, 0.5744, 0.4948, 0.432, 0.4948, 0.432, 0.4948, 0.5744, 0.3168, 0.5744, 0.3168, 0.432, 0.8936, 0.5744, 0.8936, 0.7168, 0.6728, 0.7168, 0.6728, 0.5744, 0.6728, 0.5744, 0.6728, 0.7168, 0.4948, 0.7168, 0.4948, 0.5744, 0.4948, 0.5744, 0.4948, 0.7168, 0.3168, 0.7168, 0.3168, 0.5744, 0.5166, 0.7801, 0.3861, 0.7956, 0.3781, 0.7092, 0.5211, 0.7007, 0.3168, 0.9101, 0.4948, 0.9101, 0.4948, 0.9938, 0.3168, 0.9938, 0.4948, 0.9101, 0.6728, 0.9101, 0.6728, 0.9938, 0.4948, 0.9938, 0.5211, 0.7007, 0.3781, 0.7092, 0.3781, 0.4969, 0.5268, 0.5005, 0.5252, 0.1373, 0.5252, 0.007496, 0.6003, 0.007496, 0.6003, 0.1373, 0.5252, 0.7478, 0.5252, 0.618, 0.6003, 0.6179, 0.6003, 0.7478, 0.5268, 0.5005, 0.3781, 0.4969, 0.3895, 0.2824, 0.5297, 0.3001, 0.5252, 0.2672, 0.5252, 0.1373, 0.6003, 0.1373, 0.6003, 0.2672, 0.5252, 0.618, 0.5252, 0.4881, 0.6003, 0.4881, 0.6003, 0.6179, 0.516, 0.7897, 0.3856, 0.8052, 0.3776, 0.7188, 0.5205, 0.7104, 0.6728, 0.09632, 0.4948, 0.09632, 0.4948, 0.01262, 0.6728, 0.01263, 0.4948, 0.09632, 0.3168, 0.09632, 0.3168, 0.01262, 0.4948, 0.01262, 0.5205, 0.7104, 0.3776, 0.7188, 0.3776, 0.5065, 0.5262, 0.5101, 0.4453, 0.1423, 0.4453, 0.01248, 0.5204, 0.01248, 0.5204, 0.1423, 0.4453, 0.7528, 0.4453, 0.6229, 0.5204, 0.6229, 0.5204, 0.7528, 0.5262, 0.5101, 0.3776, 0.5065, 0.3889, 0.292, 0.5291, 0.3098, 0.4453, 0.2722, 0.4453, 0.1423, 0.5204, 0.1423, 0.5204, 0.2722, 0.4453, 0.6229, 0.4453, 0.4931, 0.5204, 0.4931, 0.5204, 0.6229, 0.9831, 0.09108, 0.9831, 0.4995, 0.5031, 0.4995, 0.5031, 0.09108, 0.9831, 0.4995, 0.9831, 0.9078, 0.5031, 0.9078, 0.5031, 0.4995, 0.5031, 0.09108, 0.5031, 0.4995, 0.02298, 0.4995, 0.02298, 0.09108, 0.5031, 0.4995, 0.5031, 0.9078, 0.02298, 0.9078, 0.02298, 0.4995, 0.4453, 0.3826, 0.4453, 0.2722, 0.5204, 0.2722, 0.5204, 0.3826, 0.4453, 0.4931, 0.4453, 0.3826, 0.5204, 0.3826, 0.5204, 0.4931, 0.4453, 0.9737, 0.4453, 0.8632, 0.5204, 0.8632, 0.5204, 0.9737, 0.4453, 0.8632, 0.4453, 0.7528, 0.5204, 0.7528, 0.5204, 0.8632, 0.9813, 0.09108, 0.9813, 0.4995, 0.5012, 0.4995, 0.5012, 0.09108, 0.9813, 0.4995, 0.9813, 0.9078, 0.5012, 0.9078, 0.5012, 0.4995, 0.5012, 0.09108, 0.5012, 0.4995, 0.02113, 0.4995, 0.02113, 0.09108, 0.5012, 0.4995, 0.5012, 0.9078, 0.02113, 0.9078, 0.02113, 0.4995, 0.5252, 0.3777, 0.5252, 0.2672, 0.6003, 0.2672, 0.6003, 0.3777, 0.5252, 0.4881, 0.5252, 0.3777, 0.6003, 0.3777, 0.6003, 0.4881, 0.5252, 0.9687, 0.5252, 0.8582, 0.6003, 0.8582, 0.6003, 0.9687, 0.5252, 0.8582, 0.5252, 0.7478, 0.6003, 0.7478, 0.6003, 0.8582, 0.01593, 0.02218, 0.3384, 0.02218, 0.3384, 0.496, 0.01593, 0.496, 0.01593, 0.496, 0.3384, 0.496, 0.3384, 0.9698, 0.01593, 0.9698, 0.3384, 0.02218, 0.6608, 0.02218, 0.6608, 0.496, 0.3384, 0.496, 0.3384, 0.496, 0.6608, 0.496, 0.6608, 0.9698, 0.3384, 0.9698, 0.6608, 0.02218, 0.9832, 0.02218, 0.9832, 0.496, 0.6608, 0.496, 0.6608, 0.496, 0.9832, 0.496, 0.9832, 0.9698, 0.6608, 0.9698, 0.4504, 0.6185, 0.4504, 0.497, 0.5207, 0.497, 0.5207, 0.6185, 0.4504, 0.7399, 0.4504, 0.6185, 0.5207, 0.6185, 0.5207, 0.7399, 0.4504, 0.2491, 0.4504, 0.1276, 0.5207, 0.1276, 0.5207, 0.2491, 0.4504, 0.1276, 0.4504, 0.006204, 0.5207, 0.006206, 0.5207, 0.1276, 0.01182, 0.02529, 0.3343, 0.02529, 0.3343, 0.4991, 0.01182, 0.4991, 0.01182, 0.4991, 0.3343, 0.4991, 0.3343, 0.9729, 0.01182, 0.9729, 0.3343, 0.02529, 0.6567, 0.02529, 0.6567, 0.4991, 0.3343, 0.4991, 0.3343, 0.4991, 0.6567, 0.4991, 0.6567, 0.9729, 0.3343, 0.9729, 0.6567, 0.02529, 0.9791, 0.02529, 0.9791, 0.4991, 0.6567, 0.4991, 0.6567, 0.4991, 0.9791, 0.4991, 0.9791, 0.9729, 0.6567, 0.9729, 0.5918, 0.1276, 0.5918, 0.2491, 0.5215, 0.2491, 0.5215, 0.1276, 0.5918, 0.006204, 0.5918, 0.1276, 0.5215, 0.1276, 0.5215, 0.006204, 0.5918, 0.497, 0.5918, 0.6185, 0.5215, 0.6185, 0.5215, 0.497, 0.5918, 0.6185, 0.5918, 0.7399, 0.5215, 0.7399, 0.5215, 0.6185])
me_bota_body.materials.append(mat_metal)
me_bota_body.use_remesh_preserve_volume = False
me_bota_body.use_remesh_preserve_attributes = False
me_bota_body.use_mirror_vertex_groups = False
me_bota_body.update()
me_bota_drive = bpy.data.meshes.new('botA_Drive')
me_bota_drive.from_pydata([(-0.49, -0.3112, 0.49), (-0.49, -0.3113, -0.49), (0.49, -0.3113, -0.49), (0.49, -0.3112, 0.49), (-0.49, -0.1887, 0.49), (-0.49, -0.1888, -0.49), (0.49, -0.1888, -0.49), (0.49, -0.1887, 0.49), (-0.49, -0.09687, 0.4436), (-0.49, -0.03562, 0.3347), (-0.49, -0.005, 0.2258), (-0.49, -0.005, 0.05218), (-0.49, -0.005, -0.05218), (-0.49, -0.005, -0.2258), (-0.49, -0.03563, -0.3347), (-0.49, -0.09688, -0.4436), (-0.49, -0.4031, -0.4436), (-0.49, -0.4644, -0.3347), (-0.49, -0.495, -0.2258), (-0.49, -0.495, -0.05218), (-0.49, -0.495, 0.05218), (-0.49, -0.495, 0.2258), (-0.49, -0.4644, 0.3347), (-0.49, -0.4031, 0.4436), (0.49, -0.09688, -0.4436), (0.49, -0.03563, -0.3347), (0.49, -0.005, -0.2258), (0.49, -0.005, -0.05218), (0.49, -0.005, 0.05218), (0.49, -0.005, 0.2258), (0.49, -0.03562, 0.3347), (0.49, -0.09687, 0.4436), (0.49, -0.4031, 0.4436), (0.49, -0.4644, 0.3347), (0.49, -0.495, 0.2258), (0.49, -0.495, 0.05218), (0.49, -0.495, -0.05218), (0.49, -0.495, -0.2258), (0.49, -0.4644, -0.3347), (0.49, -0.4031, -0.4436), (-0.245, -0.1888, -0.49), (0.245, -0.1888, -0.49), (0.245, -0.3113, -0.49), (-0.245, -0.3113, -0.49), (0.245, -0.1887, 0.49), (-0.245, -0.1887, 0.49), (-0.245, -0.3112, 0.49), (0.245, -0.3112, 0.49), (-0.245, -0.4031, 0.4436), (0.245, -0.4031, 0.4436), (-0.245, -0.4644, 0.3347), (0.245, -0.4644, 0.3347), (-0.245, -0.495, 0.2258), (0.245, -0.495, 0.2258), (-0.245, -0.495, 0.05218), (0.245, -0.495, 0.05218), (-0.245, -0.495, -0.05218), (0.245, -0.495, -0.05218), (-0.245, -0.495, -0.2258), (0.245, -0.495, -0.2258), (-0.245, -0.4644, -0.3347), (0.245, -0.4644, -0.3347), (-0.245, -0.4031, -0.4436), (0.245, -0.4031, -0.4436), (0.245, -0.09687, 0.4436), (-0.245, -0.09687, 0.4436), (0.245, -0.03562, 0.3347), (-0.245, -0.03562, 0.3347), (0.245, -0.005, 0.2258), (-0.245, -0.005, 0.2258), (0.245, -0.005, 0.05218), (-0.245, -0.005, 0.05218), (0.245, -0.005, -0.05218), (-0.245, -0.005, -0.05218), (0.245, -0.005, -0.2258), (-0.245, -0.005, -0.2258), (0.245, -0.03563, -0.3347), (-0.245, -0.03563, -0.3347), (0.245, -0.09688, -0.4436), (-0.245, -0.09688, -0.4436), (-0.245, -0.1964, -0.4287), (0.245, -0.1964, -0.4287), (0.245, -0.3036, -0.4287), (-0.245, -0.3036, -0.4287), (0.245, -0.1964, 0.4288), (-0.245, -0.1964, 0.4288), (-0.245, -0.3036, 0.4288), (0.245, -0.3036, 0.4288), (-0.245, -0.384, 0.3882), (0.245, -0.384, 0.3882), (-0.245, -0.4376, 0.2929), (0.245, -0.4376, 0.2929), (-0.245, -0.4644, 0.1976), (0.245, -0.4644, 0.1976), (-0.245, -0.4644, 0.05218), (0.245, -0.4644, 0.05218), (-0.245, -0.4644, -0.05218), (0.245, -0.4644, -0.05218), (-0.245, -0.4644, -0.1976), (0.245, -0.4644, -0.1976), (-0.245, -0.4376, -0.2929), (0.245, -0.4376, -0.2929), (-0.245, -0.384, -0.3882), (0.245, -0.384, -0.3882), (0.245, -0.116, 0.3882), (-0.245, -0.116, 0.3882), (0.245, -0.06242, 0.2929), (-0.245, -0.06242, 0.2929), (0.245, -0.03562, 0.1976), (-0.245, -0.03562, 0.1976), (0.245, -0.03562, 0.05218), (-0.245, -0.03562, 0.05218), (0.245, -0.03563, -0.05218), (-0.245, -0.03563, -0.05218), (0.245, -0.03563, -0.1976), (-0.245, -0.03563, -0.1976), (0.245, -0.06242, -0.2929), (-0.245, -0.06242, -0.2929), (0.245, -0.116, -0.3882), (-0.245, -0.116, -0.3882)], [], [(15, 5, 1, 16), (41, 6, 2, 42), (31, 7, 3, 32), (45, 4, 0, 46), (63, 42, 2, 39), (79, 40, 5, 15), (4, 8, 23, 0), (8, 9, 22, 23), (9, 10, 21, 22), (10, 11, 20, 21), (11, 12, 19, 20), (12, 13, 18, 19), (13, 14, 17, 18), (14, 15, 16, 17), (6, 24, 39, 2), (24, 25, 38, 39), (25, 26, 37, 38), (26, 27, 36, 37), (27, 28, 35, 36), (28, 29, 34, 35), (29, 30, 33, 34), (30, 31, 32, 33), (47, 49, 32, 3), (49, 51, 33, 32), (51, 53, 34, 33), (53, 55, 35, 34), (55, 57, 36, 35), (57, 59, 37, 36), (59, 61, 38, 37), (61, 63, 39, 38), (45, 65, 8, 4), (65, 67, 9, 8), (67, 69, 10, 9), (69, 71, 11, 10), (71, 73, 12, 11), (73, 75, 13, 12), (75, 77, 14, 13), (77, 79, 15, 14), (5, 40, 43, 1), (53, 51, 91, 93), (7, 44, 47, 3), (68, 70, 110, 108), (16, 1, 43, 62), (63, 61, 101, 103), (24, 6, 41, 78), (78, 41, 81, 118), (0, 23, 48, 46), (73, 71, 111, 113), (23, 22, 50, 48), (54, 56, 96, 94), (22, 21, 52, 50), (64, 66, 106, 104), (21, 20, 54, 52), (49, 47, 87, 89), (20, 19, 56, 54), (47, 44, 84, 87), (19, 18, 58, 56), (59, 57, 97, 99), (18, 17, 60, 58), (74, 76, 116, 114), (17, 16, 62, 60), (69, 67, 107, 109), (7, 31, 64, 44), (50, 52, 92, 90), (31, 30, 66, 64), (60, 62, 102, 100), (30, 29, 68, 66), (42, 63, 103, 82), (29, 28, 70, 68), (79, 77, 117, 119), (28, 27, 72, 70), (55, 53, 93, 95), (27, 26, 74, 72), (70, 72, 112, 110), (26, 25, 76, 74), (65, 45, 85, 105), (25, 24, 78, 76), (46, 48, 88, 86), (80, 81, 82, 83), (84, 85, 86, 87), (102, 83, 82, 103), (118, 81, 80, 119), (86, 88, 89, 87), (88, 90, 91, 89), (90, 92, 93, 91), (92, 94, 95, 93), (94, 96, 97, 95), (96, 98, 99, 97), (98, 100, 101, 99), (100, 102, 103, 101), (84, 104, 105, 85), (104, 106, 107, 105), (106, 108, 109, 107), (108, 110, 111, 109), (110, 112, 113, 111), (112, 114, 115, 113), (114, 116, 117, 115), (116, 118, 119, 117), (77, 75, 115, 117), (45, 46, 86, 85), (58, 60, 100, 98), (48, 50, 90, 88), (67, 65, 105, 107), (72, 74, 114, 112), (57, 55, 95, 97), (43, 40, 80, 83), (40, 79, 119, 80), (44, 64, 104, 84), (52, 54, 94, 92), (71, 69, 109, 111), (76, 78, 118, 116), (61, 59, 99, 101), (62, 43, 83, 102), (66, 68, 108, 106), (51, 49, 89, 91), (75, 73, 113, 115), (41, 42, 82, 81), (56, 58, 98, 96)])
me_bota_drive.polygons.foreach_set('use_smooth', [0, 1, 0, 1, 1, 1, 0, 0, 0, 0, 0, 0, 0, 0, 0, 0, 0, 0, 0, 0, 0, 0, 1, 1, 1, 1, 1, 1, 1, 1, 1, 1, 1, 1, 1, 1, 1, 1, 1, 0, 1, 0, 1, 0, 1, 0, 1, 0, 1, 0, 1, 0, 1, 0, 1, 0, 1, 0, 1, 0, 1, 0, 1, 0, 1, 0, 1, 0, 1, 0, 1, 0, 1, 0, 1, 0, 1, 0, 1, 1, 1, 1, 1, 1, 1, 1, 1, 1, 1, 1, 1, 1, 1, 1, 1, 1, 1, 1, 0, 0, 0, 0, 0, 0, 0, 0, 0, 0, 0, 0, 0, 0, 0, 0, 0, 0, 0, 0])
_uv = me_bota_drive.uv_layers.new(name='UVMap')
_uv.uv.foreach_set('vector', [0.5169, 0.04806, 0.6097, 0.001202, 0.7334, 0.001202, 0.8262, 0.04806, 0.2933, 0.2537, 0.1959, 0.2537, 0.1959, 0.205, 0.2933, 0.205, 0.8249, 0.9465, 0.7321, 0.9933, 0.6084, 0.9933, 0.5157, 0.9464, 0.2938, 0.7047, 0.3913, 0.7047, 0.3913, 0.7535, 0.2938, 0.7535, 0.2934, 0.164, 0.2933, 0.205, 0.1959, 0.205, 0.1959, 0.164, 0.2938, 0.2947, 0.2938, 0.2537, 0.3913, 0.2537, 0.3913, 0.2947, 0.6097, 0.9911, 0.5169, 0.9442, 0.8262, 0.9442, 0.7334, 0.9911, 0.5169, 0.9442, 0.455, 0.8342, 0.8881, 0.8342, 0.8262, 0.9442, 0.455, 0.8342, 0.4241, 0.7243, 0.919, 0.7243, 0.8881, 0.8342, 0.4241, 0.7243, 0.4241, 0.5488, 0.919, 0.5488, 0.919, 0.7243, 0.4241, 0.5488, 0.4241, 0.4434, 0.919, 0.4434, 0.919, 0.5488, 0.4241, 0.4434, 0.4241, 0.268, 0.919, 0.268, 0.919, 0.4434, 0.4241, 0.268, 0.455, 0.158, 0.8881, 0.158, 0.919, 0.268, 0.455, 0.158, 0.5169, 0.04806, 0.8262, 0.04806, 0.8881, 0.158, 0.7325, 0.003776, 0.8252, 0.05065, 0.516, 0.05054, 0.6088, 0.003734, 0.8252, 0.05065, 0.887, 0.1606, 0.4541, 0.1605, 0.516, 0.05054, 0.887, 0.1606, 0.9179, 0.2706, 0.4231, 0.2704, 0.4541, 0.1605, 0.9179, 0.2706, 0.9179, 0.4459, 0.4231, 0.4458, 0.4231, 0.2704, 0.9179, 0.4459, 0.9178, 0.5513, 0.423, 0.5511, 0.4231, 0.4458, 0.9178, 0.5513, 0.9178, 0.7267, 0.423, 0.7265, 0.423, 0.5511, 0.9178, 0.7267, 0.8868, 0.8366, 0.4539, 0.8364, 0.423, 0.7265, 0.8868, 0.8366, 0.8249, 0.9465, 0.5157, 0.9464, 0.4539, 0.8364, 0.2932, 0.7535, 0.2932, 0.7945, 0.1957, 0.7944, 0.1957, 0.7535, 0.2932, 0.7945, 0.2931, 0.8442, 0.1957, 0.8441, 0.1957, 0.7944, 0.2931, 0.8442, 0.2931, 0.8892, 0.1956, 0.8891, 0.1957, 0.8441, 0.2931, 0.8892, 0.2931, 0.9583, 0.1956, 0.9582, 0.1956, 0.8891, 0.2931, 0.9583, 0.2931, 0.9998, 0.1956, 0.9998, 0.1956, 0.9582, 0.2934, 0.0002445, 0.2934, 0.06934, 0.1959, 0.06931, 0.1959, 0.0002141, 0.2934, 0.06934, 0.2934, 0.1143, 0.1959, 0.1143, 0.1959, 0.06931, 0.2934, 0.1143, 0.2934, 0.164, 0.1959, 0.164, 0.1959, 0.1143, 0.2938, 0.7047, 0.2938, 0.6638, 0.3913, 0.6638, 0.3913, 0.7047, 0.2938, 0.6638, 0.2938, 0.6141, 0.3913, 0.6141, 0.3913, 0.6638, 0.2938, 0.6141, 0.2938, 0.5691, 0.3913, 0.5691, 0.3913, 0.6141, 0.2938, 0.5691, 0.2938, 0.5, 0.3913, 0.5, 0.3913, 0.5691, 0.2938, 0.5, 0.2938, 0.4585, 0.3913, 0.4585, 0.3913, 0.5, 0.2938, 0.4585, 0.2938, 0.3894, 0.3913, 0.3894, 0.3913, 0.4585, 0.2938, 0.3894, 0.2938, 0.3444, 0.3913, 0.3444, 0.3913, 0.3894, 0.2938, 0.3444, 0.2938, 0.2947, 0.3913, 0.2947, 0.3913, 0.3444, 0.3913, 0.2537, 0.2938, 0.2537, 0.2938, 0.205, 0.3913, 0.205, 0.7928, 0.7325, 0.7644, 0.8335, 0.7396, 0.7947, 0.7644, 0.7064, 0.1957, 0.7047, 0.2932, 0.7048, 0.2932, 0.7535, 0.1957, 0.7535, 0.3386, 0.7326, 0.3386, 0.5716, 0.367, 0.5716, 0.367, 0.7064, 0.3913, 0.164, 0.3913, 0.205, 0.2938, 0.205, 0.2938, 0.164, 0.7076, 0.1116, 0.7644, 0.2126, 0.7396, 0.2514, 0.6898, 0.163, 0.1958, 0.2947, 0.1959, 0.2537, 0.2933, 0.2537, 0.2933, 0.2947, 0.4235, 0.1116, 0.5087, 0.06856, 0.5158, 0.1254, 0.4413, 0.163, 0.3913, 0.7535, 0.3913, 0.7944, 0.2938, 0.7944, 0.2938, 0.7535, 0.7909, 0.4709, 0.7909, 0.5679, 0.7624, 0.5679, 0.7624, 0.4709, 0.3913, 0.7944, 0.3913, 0.8441, 0.2938, 0.8441, 0.2938, 0.7944, 0.3354, 0.5679, 0.3354, 0.4709, 0.3638, 0.4709, 0.3638, 0.5679, 0.3913, 0.8441, 0.3913, 0.8891, 0.2938, 0.8891, 0.2938, 0.8441, 0.4237, 0.9345, 0.3669, 0.8335, 0.3918, 0.7947, 0.4415, 0.883, 0.3913, 0.8891, 0.3913, 0.9582, 0.2938, 0.9582, 0.2938, 0.8891, 0.7076, 0.9345, 0.6225, 0.9775, 0.6154, 0.9207, 0.6899, 0.883, 0.3913, 0.9582, 0.3913, 0.9998, 0.2938, 0.9998, 0.2938, 0.9582, 0.6225, 0.9775, 0.5089, 0.9775, 0.516, 0.9207, 0.6154, 0.9207, 0.3913, 0.0002144, 0.3913, 0.06931, 0.2938, 0.06931, 0.2938, 0.0002141, 0.7928, 0.3136, 0.7928, 0.4747, 0.7644, 0.4747, 0.7644, 0.3398, 0.3913, 0.06931, 0.3913, 0.1143, 0.2938, 0.1143, 0.2938, 0.06931, 0.3383, 0.3136, 0.3667, 0.2126, 0.3915, 0.2514, 0.3667, 0.3398, 0.3913, 0.1143, 0.3913, 0.164, 0.2938, 0.164, 0.2938, 0.1143, 0.7909, 0.7293, 0.7624, 0.8305, 0.7375, 0.7917, 0.7624, 0.7031, 0.1957, 0.7047, 0.1957, 0.6638, 0.2932, 0.6638, 0.2932, 0.7048, 0.3639, 0.8305, 0.3354, 0.7293, 0.3639, 0.7031, 0.3888, 0.7916, 0.1957, 0.6638, 0.1957, 0.6141, 0.2932, 0.6141, 0.2932, 0.6638, 0.3638, 0.2083, 0.4207, 0.1071, 0.4385, 0.1586, 0.3887, 0.2472, 0.1957, 0.6141, 0.1957, 0.5691, 0.2932, 0.5691, 0.2932, 0.6141, 0.6224, 0.06857, 0.7076, 0.1116, 0.6898, 0.163, 0.6153, 0.1254, 0.1957, 0.5691, 0.1958, 0.5, 0.2933, 0.5, 0.2932, 0.5691, 0.7053, 0.1071, 0.7622, 0.2083, 0.7373, 0.2472, 0.6875, 0.1586, 0.1958, 0.5, 0.1958, 0.4585, 0.2933, 0.4585, 0.2933, 0.5, 0.7928, 0.5715, 0.7928, 0.7325, 0.7644, 0.7064, 0.7644, 0.5715, 0.1958, 0.4585, 0.1958, 0.3894, 0.2933, 0.3894, 0.2933, 0.4585, 0.3386, 0.5716, 0.3386, 0.4748, 0.367, 0.4749, 0.367, 0.5716, 0.1958, 0.3894, 0.1958, 0.3444, 0.2933, 0.3444, 0.2933, 0.3894, 0.7055, 0.9317, 0.6201, 0.9749, 0.6129, 0.9179, 0.6877, 0.8802, 0.1958, 0.3444, 0.1958, 0.2947, 0.2933, 0.2947, 0.2933, 0.3444, 0.5062, 0.9749, 0.4208, 0.9317, 0.4386, 0.8802, 0.5133, 0.9179, 0.0002141, 0.2062, 0.1952, 0.2062, 0.1952, 0.2541, 0.0002142, 0.2541, 0.1952, 0.7461, 0.0002149, 0.7461, 0.000215, 0.6982, 0.1952, 0.6982, 0.0002143, 0.2945, 0.0002142, 0.2541, 0.1952, 0.2541, 0.1952, 0.2945, 0.1952, 0.1659, 0.1952, 0.2062, 0.0002141, 0.2062, 0.0002141, 0.1659, 0.000215, 0.6982, 0.000215, 0.6578, 0.1952, 0.6578, 0.1952, 0.6982, 0.000215, 0.6578, 0.000215, 0.6089, 0.1952, 0.6089, 0.1952, 0.6578, 0.000215, 0.6089, 0.0002149, 0.5646, 0.1952, 0.5646, 0.1952, 0.6089, 0.0002149, 0.5646, 0.0002149, 0.4995, 0.1952, 0.4995, 0.1952, 0.5646, 0.0002149, 0.4995, 0.0002147, 0.4528, 0.1952, 0.4528, 0.1952, 0.4995, 0.0002147, 0.4528, 0.0002146, 0.3877, 0.1952, 0.3877, 0.1952, 0.4528, 0.0002146, 0.3877, 0.0002145, 0.3434, 0.1952, 0.3434, 0.1952, 0.3877, 0.0002145, 0.3434, 0.0002143, 0.2945, 0.1952, 0.2945, 0.1952, 0.3434, 0.1952, 0.7461, 0.1952, 0.7864, 0.0002149, 0.7864, 0.0002149, 0.7461, 0.1952, 0.7864, 0.1952, 0.8354, 0.0002148, 0.8354, 0.0002149, 0.7864, 0.1952, 0.8354, 0.1952, 0.8797, 0.0002148, 0.8797, 0.0002148, 0.8354, 0.1952, 0.8797, 0.1952, 0.9448, 0.0002147, 0.9448, 0.0002148, 0.8797, 0.1952, 0.9448, 0.1952, 0.9915, 0.0002146, 0.9915, 0.0002147, 0.9448, 0.1952, 0.007514, 0.1952, 0.07261, 0.0002141, 0.07261, 0.0002141, 0.007514, 0.1952, 0.07261, 0.1952, 0.1169, 0.0002141, 0.1169, 0.0002141, 0.07261, 0.1952, 0.1169, 0.1952, 0.1659, 0.0002141, 0.1659, 0.0002141, 0.1169, 0.7622, 0.2083, 0.7907, 0.3095, 0.7622, 0.3357, 0.7373, 0.2472, 0.6201, 0.9749, 0.5062, 0.9749, 0.5133, 0.9179, 0.6129, 0.9179, 0.3353, 0.3095, 0.3638, 0.2083, 0.3887, 0.2472, 0.3638, 0.3357, 0.4208, 0.9317, 0.3639, 0.8305, 0.3888, 0.7916, 0.4386, 0.8802, 0.7624, 0.8305, 0.7055, 0.9317, 0.6877, 0.8802, 0.7375, 0.7917, 0.3383, 0.4747, 0.3383, 0.3136, 0.3667, 0.3398, 0.3667, 0.4747, 0.7928, 0.4747, 0.7928, 0.5715, 0.7644, 0.5715, 0.7644, 0.4747, 0.5061, 0.06399, 0.6199, 0.06399, 0.6128, 0.1209, 0.5132, 0.1209, 0.6199, 0.06399, 0.7053, 0.1071, 0.6875, 0.1586, 0.6128, 0.1209, 0.5089, 0.9775, 0.4237, 0.9345, 0.4415, 0.883, 0.516, 0.9207, 0.3354, 0.7293, 0.3354, 0.5679, 0.3638, 0.5679, 0.3639, 0.7031, 0.7909, 0.5679, 0.7909, 0.7293, 0.7624, 0.7031, 0.7624, 0.5679, 0.3667, 0.2126, 0.4235, 0.1116, 0.4413, 0.163, 0.3915, 0.2514, 0.7644, 0.2126, 0.7928, 0.3136, 0.7644, 0.3398, 0.7396, 0.2514, 0.4207, 0.1071, 0.5061, 0.06399, 0.5132, 0.1209, 0.4385, 0.1586, 0.3669, 0.8335, 0.3386, 0.7326, 0.367, 0.7064, 0.3918, 0.7947, 0.7644, 0.8335, 0.7076, 0.9345, 0.6899, 0.883, 0.7396, 0.7947, 0.7907, 0.3095, 0.7907, 0.4709, 0.7622, 0.4709, 0.7622, 0.3357, 0.5087, 0.06856, 0.6224, 0.06857, 0.6153, 0.1254, 0.5158, 0.1254, 0.3354, 0.4709, 0.3353, 0.3095, 0.3638, 0.3357, 0.3638, 0.4709])
me_bota_drive.materials.append(mat_metal)
me_bota_drive.use_remesh_preserve_volume = False
me_bota_drive.use_remesh_preserve_attributes = False
me_bota_drive.use_mirror_vertex_groups = False
me_bota_drive.update()

# ---- objects
ob_bota_head = bpy.data.objects.new('botA_Head', me_bota_head)
ob_bota_body = bpy.data.objects.new('botA_Body', me_bota_body)
ob_bota_drive = bpy.data.objects.new('botA_Drive', me_bota_drive)
ob_lamp_002 = bpy.data.objects.new('Lamp.002', light_lamp_002)
ob_lamp_001 = bpy.data.objects.new('Lamp.001', light_lamp_001)
ob_lamp = bpy.data.objects.new('Lamp', light_lamp)
ob_camera = bpy.data.objects.new('Camera', cam_camera)

# ---- transforms, parenting, visibility, modifiers, constraints
ob_bota_head.location = (0.0, 0.0, 1.375)
ob_bota_head.rotation_euler = (1.571, 0.0, 0.0)
ob_bota_head.lineart.crease_threshold = 0.0
ob_bota_body.location = (0.0, 0.0, 0.5)
ob_bota_body.rotation_euler = (1.571, 0.0, 0.0)
ob_bota_body.lineart.crease_threshold = 0.0
ob_bota_drive.location = (0.0, 0.0, 0.5)
ob_bota_drive.rotation_euler = (1.571, 0.0, 0.0)
ob_bota_drive.lineart.crease_threshold = 0.0
ob_lamp_002.location = (-8.723, 10.69, 5.904)
ob_lamp_002.rotation_euler = (0.6503, 0.05522, 1.866)
ob_lamp_002.lock_rotations_4d = False
ob_lamp_002.empty_display_type = 'ARROWS'
ob_lamp_002.color = (0.0, 0.0, 0.0, 0.0)
ob_lamp_002.hide_viewport = True
ob_lamp_002.lineart.crease_threshold = 0.0
ob_lamp_001.location = (-5.894, -4.294, 5.904)
ob_lamp_001.rotation_euler = (0.6503, 0.05522, 1.866)
ob_lamp_001.lock_rotations_4d = False
ob_lamp_001.empty_display_type = 'ARROWS'
ob_lamp_001.color = (0.0, 0.0, 0.0, 0.0)
ob_lamp_001.hide_viewport = True
ob_lamp_001.lineart.crease_threshold = 0.0
ob_lamp.location = (4.076, 1.005, 5.904)
ob_lamp.rotation_euler = (0.6503, 0.05522, 1.866)
ob_lamp.lock_rotations_4d = False
ob_lamp.empty_display_type = 'ARROWS'
ob_lamp.color = (0.0, 0.0, 0.0, 0.0)
ob_lamp.hide_viewport = True
ob_lamp.lineart.crease_threshold = 0.0
ob_camera.location = (7.481, -6.508, 5.344)
ob_camera.rotation_euler = (1.109, 0.01082, 0.8149)
ob_camera.lock_rotations_4d = False
ob_camera.empty_display_type = 'ARROWS'
ob_camera.color = (0.0, 0.0, 0.0, 0.0)
ob_camera.hide_viewport = True
ob_camera.display_type = 'WIRE'
ob_camera.lineart.crease_threshold = 0.0

# ---- collection membership
col_collection_1.objects.link(ob_bota_head)
col_collection_1.objects.link(ob_bota_body)
col_collection_1.objects.link(ob_bota_drive)
col_collection_1.objects.link(ob_lamp_002)
col_collection_1.objects.link(ob_lamp_001)
col_collection_1.objects.link(ob_lamp)
col_collection_1.objects.link(ob_camera)

# ---- scene / render settings (as saved in the file)
scene.camera = ob_camera
scene.frame_start = 1; scene.frame_end = 250; scene.frame_set(0)
scene.render.engine = 'BLENDER_EEVEE_NEXT'
scene.render.image_settings.compression = 90
scene.render.resolution_percentage = 50
scene.render.dither_intensity = 0.0
scene.cycles.use_denoising = False
scene.cycles.samples = 10
scene.cycles.sampling_pattern = 'TABULATED_SOBOL'
scene.cycles.light_sampling_threshold = 0.0
scene.cycles.use_adaptive_sampling = False
scene.cycles.use_light_tree = False
scene.cycles.blur_glossy = 0.0
scene.cycles.volume_bounces = 1
scene.cycles.pixel_filter_type = 'GAUSSIAN'
scene.cycles.sample_clamp_indirect = 0.0
scene.view_settings.view_transform = 'Standard'
bpy.context.view_layer.update()
